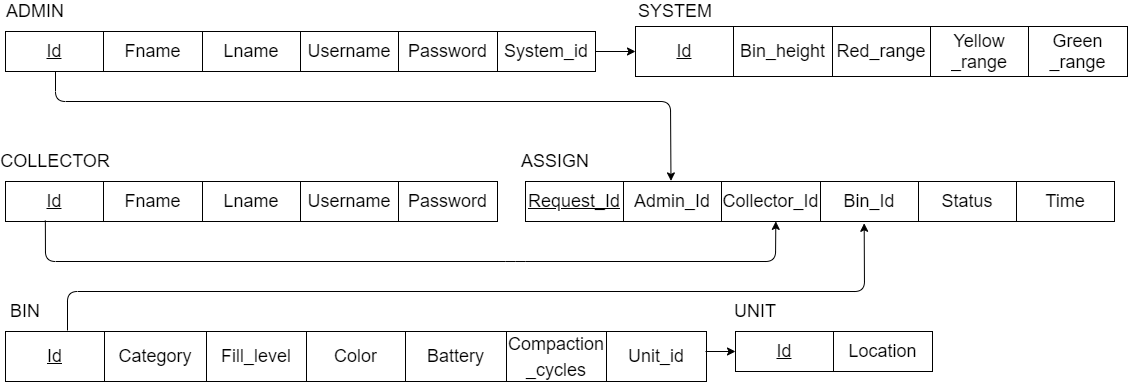

The diagram above was exported from draw.io. Its source (the exported page's mxGraphModel, read from the mxfile embedded in the PNG):
<mxGraphModel dx="1278" dy="579" grid="1" gridSize="10" guides="1" tooltips="1" connect="1" arrows="1" fold="1" page="1" pageScale="1" pageWidth="850" pageHeight="1100" math="0" shadow="0">
  <root>
    <mxCell id="0" />
    <mxCell id="1" parent="0" />
    <mxCell id="nkRsFKs686Cd8zueZkwR-9" value="" style="shape=table;startSize=0;container=1;collapsible=0;childLayout=tableLayout;" parent="1" vertex="1">
      <mxGeometry x="80" y="80" width="590" height="40" as="geometry" />
    </mxCell>
    <mxCell id="nkRsFKs686Cd8zueZkwR-10" value="" style="shape=partialRectangle;collapsible=0;dropTarget=0;pointerEvents=0;fillColor=none;top=0;left=0;bottom=0;right=0;points=[[0,0.5],[1,0.5]];portConstraint=eastwest;" parent="nkRsFKs686Cd8zueZkwR-9" vertex="1">
      <mxGeometry width="590" height="40" as="geometry" />
    </mxCell>
    <mxCell id="nkRsFKs686Cd8zueZkwR-11" value="&lt;u&gt;&lt;font style=&quot;font-size: 18px&quot;&gt;Id&lt;/font&gt;&lt;/u&gt;" style="shape=partialRectangle;html=1;whiteSpace=wrap;connectable=0;overflow=hidden;fillColor=none;top=0;left=0;bottom=0;right=0;pointerEvents=1;align=center;" parent="nkRsFKs686Cd8zueZkwR-10" vertex="1">
      <mxGeometry width="98" height="40" as="geometry" />
    </mxCell>
    <mxCell id="nkRsFKs686Cd8zueZkwR-12" value="&lt;font style=&quot;font-size: 18px&quot;&gt;Fname&lt;/font&gt;" style="shape=partialRectangle;html=1;whiteSpace=wrap;connectable=0;overflow=hidden;fillColor=none;top=0;left=0;bottom=0;right=0;pointerEvents=1;" parent="nkRsFKs686Cd8zueZkwR-10" vertex="1">
      <mxGeometry x="98" width="99" height="40" as="geometry" />
    </mxCell>
    <mxCell id="nkRsFKs686Cd8zueZkwR-13" value="&lt;font style=&quot;font-size: 18px&quot;&gt;Lname&lt;/font&gt;" style="shape=partialRectangle;html=1;whiteSpace=wrap;connectable=0;overflow=hidden;fillColor=none;top=0;left=0;bottom=0;right=0;pointerEvents=1;" parent="nkRsFKs686Cd8zueZkwR-10" vertex="1">
      <mxGeometry x="197" width="98" height="40" as="geometry" />
    </mxCell>
    <mxCell id="nkRsFKs686Cd8zueZkwR-14" value="&lt;font style=&quot;font-size: 18px&quot;&gt;Username&lt;/font&gt;" style="shape=partialRectangle;html=1;whiteSpace=wrap;connectable=0;overflow=hidden;fillColor=none;top=0;left=0;bottom=0;right=0;pointerEvents=1;" parent="nkRsFKs686Cd8zueZkwR-10" vertex="1">
      <mxGeometry x="295" width="98" height="40" as="geometry" />
    </mxCell>
    <mxCell id="nkRsFKs686Cd8zueZkwR-15" value="&lt;font style=&quot;font-size: 18px&quot;&gt;Password&lt;/font&gt;" style="shape=partialRectangle;html=1;whiteSpace=wrap;connectable=0;overflow=hidden;fillColor=none;top=0;left=0;bottom=0;right=0;pointerEvents=1;" parent="nkRsFKs686Cd8zueZkwR-10" vertex="1">
      <mxGeometry x="393" width="99" height="40" as="geometry" />
    </mxCell>
    <mxCell id="nkRsFKs686Cd8zueZkwR-16" value="&lt;font style=&quot;font-size: 18px&quot;&gt;System_id&lt;/font&gt;" style="shape=partialRectangle;html=1;whiteSpace=wrap;connectable=0;overflow=hidden;fillColor=none;top=0;left=0;bottom=0;right=0;pointerEvents=1;" parent="nkRsFKs686Cd8zueZkwR-10" vertex="1">
      <mxGeometry x="492" width="98" height="40" as="geometry" />
    </mxCell>
    <mxCell id="nkRsFKs686Cd8zueZkwR-17" value="&lt;font style=&quot;font-size: 18px&quot;&gt;ADMIN&lt;/font&gt;" style="text;html=1;strokeColor=none;fillColor=none;align=center;verticalAlign=middle;whiteSpace=wrap;rounded=0;" parent="1" vertex="1">
      <mxGeometry x="90" y="50" width="40" height="20" as="geometry" />
    </mxCell>
    <mxCell id="nkRsFKs686Cd8zueZkwR-27" value="&lt;font style=&quot;font-size: 18px&quot;&gt;COLLECTOR&lt;/font&gt;" style="text;html=1;strokeColor=none;fillColor=none;align=center;verticalAlign=middle;whiteSpace=wrap;rounded=0;" parent="1" vertex="1">
      <mxGeometry x="110" y="200" width="40" height="20" as="geometry" />
    </mxCell>
    <mxCell id="nkRsFKs686Cd8zueZkwR-19" value="" style="shape=table;startSize=0;container=1;collapsible=0;childLayout=tableLayout;" parent="1" vertex="1">
      <mxGeometry x="80" y="230" width="492" height="40" as="geometry" />
    </mxCell>
    <mxCell id="nkRsFKs686Cd8zueZkwR-20" value="" style="shape=partialRectangle;collapsible=0;dropTarget=0;pointerEvents=0;fillColor=none;top=0;left=0;bottom=0;right=0;points=[[0,0.5],[1,0.5]];portConstraint=eastwest;" parent="nkRsFKs686Cd8zueZkwR-19" vertex="1">
      <mxGeometry width="492" height="40" as="geometry" />
    </mxCell>
    <mxCell id="nkRsFKs686Cd8zueZkwR-21" value="&lt;u&gt;&lt;font style=&quot;font-size: 18px&quot;&gt;Id&lt;/font&gt;&lt;/u&gt;" style="shape=partialRectangle;html=1;whiteSpace=wrap;connectable=0;overflow=hidden;fillColor=none;top=0;left=0;bottom=0;right=0;pointerEvents=1;align=center;" parent="nkRsFKs686Cd8zueZkwR-20" vertex="1">
      <mxGeometry width="98" height="40" as="geometry" />
    </mxCell>
    <mxCell id="nkRsFKs686Cd8zueZkwR-22" value="&lt;font style=&quot;font-size: 18px&quot;&gt;Fname&lt;/font&gt;" style="shape=partialRectangle;html=1;whiteSpace=wrap;connectable=0;overflow=hidden;fillColor=none;top=0;left=0;bottom=0;right=0;pointerEvents=1;" parent="nkRsFKs686Cd8zueZkwR-20" vertex="1">
      <mxGeometry x="98" width="99" height="40" as="geometry" />
    </mxCell>
    <mxCell id="nkRsFKs686Cd8zueZkwR-23" value="&lt;font style=&quot;font-size: 18px&quot;&gt;Lname&lt;/font&gt;" style="shape=partialRectangle;html=1;whiteSpace=wrap;connectable=0;overflow=hidden;fillColor=none;top=0;left=0;bottom=0;right=0;pointerEvents=1;" parent="nkRsFKs686Cd8zueZkwR-20" vertex="1">
      <mxGeometry x="197" width="98" height="40" as="geometry" />
    </mxCell>
    <mxCell id="nkRsFKs686Cd8zueZkwR-24" value="&lt;font style=&quot;font-size: 18px&quot;&gt;Username&lt;/font&gt;" style="shape=partialRectangle;html=1;whiteSpace=wrap;connectable=0;overflow=hidden;fillColor=none;top=0;left=0;bottom=0;right=0;pointerEvents=1;" parent="nkRsFKs686Cd8zueZkwR-20" vertex="1">
      <mxGeometry x="295" width="98" height="40" as="geometry" />
    </mxCell>
    <mxCell id="nkRsFKs686Cd8zueZkwR-25" value="&lt;font style=&quot;font-size: 18px&quot;&gt;Password&lt;/font&gt;" style="shape=partialRectangle;html=1;whiteSpace=wrap;connectable=0;overflow=hidden;fillColor=none;top=0;left=0;bottom=0;right=0;pointerEvents=1;" parent="nkRsFKs686Cd8zueZkwR-20" vertex="1">
      <mxGeometry x="393" width="99" height="40" as="geometry" />
    </mxCell>
    <mxCell id="nkRsFKs686Cd8zueZkwR-31" value="" style="shape=table;startSize=0;container=1;collapsible=0;childLayout=tableLayout;" parent="1" vertex="1">
      <mxGeometry x="80" y="380" width="701" height="50" as="geometry" />
    </mxCell>
    <mxCell id="nkRsFKs686Cd8zueZkwR-32" value="" style="shape=partialRectangle;collapsible=0;dropTarget=0;pointerEvents=0;fillColor=none;top=0;left=0;bottom=0;right=0;points=[[0,0.5],[1,0.5]];portConstraint=eastwest;" parent="nkRsFKs686Cd8zueZkwR-31" vertex="1">
      <mxGeometry width="701" height="50" as="geometry" />
    </mxCell>
    <mxCell id="nkRsFKs686Cd8zueZkwR-33" value="&lt;u&gt;&lt;font style=&quot;font-size: 18px&quot;&gt;Id&lt;/font&gt;&lt;/u&gt;" style="shape=partialRectangle;html=1;whiteSpace=wrap;connectable=0;overflow=hidden;fillColor=none;top=0;left=0;bottom=0;right=0;pointerEvents=1;align=center;" parent="nkRsFKs686Cd8zueZkwR-32" vertex="1">
      <mxGeometry width="99" height="50" as="geometry" />
    </mxCell>
    <mxCell id="nkRsFKs686Cd8zueZkwR-34" value="&lt;span style=&quot;font-size: 18px&quot;&gt;Category&lt;/span&gt;" style="shape=partialRectangle;html=1;whiteSpace=wrap;connectable=0;overflow=hidden;fillColor=none;top=0;left=0;bottom=0;right=0;pointerEvents=1;" parent="nkRsFKs686Cd8zueZkwR-32" vertex="1">
      <mxGeometry x="99" width="102" height="50" as="geometry" />
    </mxCell>
    <mxCell id="nkRsFKs686Cd8zueZkwR-35" value="&lt;span style=&quot;font-size: 18px&quot;&gt;Fill_level&lt;/span&gt;" style="shape=partialRectangle;html=1;whiteSpace=wrap;connectable=0;overflow=hidden;fillColor=none;top=0;left=0;bottom=0;right=0;pointerEvents=1;" parent="nkRsFKs686Cd8zueZkwR-32" vertex="1">
      <mxGeometry x="201" width="100" height="50" as="geometry" />
    </mxCell>
    <mxCell id="nkRsFKs686Cd8zueZkwR-36" value="&lt;span style=&quot;font-size: 18px&quot;&gt;Color&lt;/span&gt;" style="shape=partialRectangle;html=1;whiteSpace=wrap;connectable=0;overflow=hidden;fillColor=none;top=0;left=0;bottom=0;right=0;pointerEvents=1;" parent="nkRsFKs686Cd8zueZkwR-32" vertex="1">
      <mxGeometry x="301" width="99" height="50" as="geometry" />
    </mxCell>
    <mxCell id="nkRsFKs686Cd8zueZkwR-37" value="&lt;span style=&quot;font-size: 18px&quot;&gt;Battery&lt;/span&gt;" style="shape=partialRectangle;html=1;whiteSpace=wrap;connectable=0;overflow=hidden;fillColor=none;top=0;left=0;bottom=0;right=0;pointerEvents=1;" parent="nkRsFKs686Cd8zueZkwR-32" vertex="1">
      <mxGeometry x="400" width="101" height="50" as="geometry" />
    </mxCell>
    <mxCell id="nkRsFKs686Cd8zueZkwR-38" value="&lt;span style=&quot;font-size: 18px&quot;&gt;Compaction&lt;/span&gt;&lt;br style=&quot;font-size: 18px&quot;&gt;&lt;span style=&quot;font-size: 18px&quot;&gt;_cycles&lt;/span&gt;" style="shape=partialRectangle;html=1;whiteSpace=wrap;connectable=0;overflow=hidden;fillColor=none;top=0;left=0;bottom=0;right=0;pointerEvents=1;" parent="nkRsFKs686Cd8zueZkwR-32" vertex="1">
      <mxGeometry x="501" width="100" height="50" as="geometry" />
    </mxCell>
    <mxCell id="nkRsFKs686Cd8zueZkwR-40" value="&lt;span style=&quot;font-size: 18px&quot;&gt;Unit_id&lt;/span&gt;" style="shape=partialRectangle;html=1;whiteSpace=wrap;connectable=0;overflow=hidden;fillColor=none;top=0;left=0;bottom=0;right=0;pointerEvents=1;" parent="nkRsFKs686Cd8zueZkwR-32" vertex="1">
      <mxGeometry x="601" width="100" height="50" as="geometry" />
    </mxCell>
    <mxCell id="nkRsFKs686Cd8zueZkwR-39" value="&lt;font style=&quot;font-size: 18px&quot;&gt;BIN&lt;/font&gt;" style="text;html=1;strokeColor=none;fillColor=none;align=center;verticalAlign=middle;whiteSpace=wrap;rounded=0;" parent="1" vertex="1">
      <mxGeometry x="80" y="350" width="40" height="20" as="geometry" />
    </mxCell>
    <mxCell id="nkRsFKs686Cd8zueZkwR-42" value="&lt;font style=&quot;font-size: 18px&quot;&gt;UNIT&lt;/font&gt;" style="text;html=1;strokeColor=none;fillColor=none;align=center;verticalAlign=middle;whiteSpace=wrap;rounded=0;" parent="1" vertex="1">
      <mxGeometry x="810" y="350" width="40" height="20" as="geometry" />
    </mxCell>
    <mxCell id="nkRsFKs686Cd8zueZkwR-43" value="" style="shape=table;startSize=0;container=1;collapsible=0;childLayout=tableLayout;" parent="1" vertex="1">
      <mxGeometry x="810" y="380" width="197" height="40" as="geometry" />
    </mxCell>
    <mxCell id="nkRsFKs686Cd8zueZkwR-44" value="" style="shape=partialRectangle;collapsible=0;dropTarget=0;pointerEvents=0;fillColor=none;top=0;left=0;bottom=0;right=0;points=[[0,0.5],[1,0.5]];portConstraint=eastwest;" parent="nkRsFKs686Cd8zueZkwR-43" vertex="1">
      <mxGeometry width="197" height="40" as="geometry" />
    </mxCell>
    <mxCell id="nkRsFKs686Cd8zueZkwR-45" value="&lt;u&gt;&lt;font style=&quot;font-size: 18px&quot;&gt;Id&lt;/font&gt;&lt;/u&gt;" style="shape=partialRectangle;html=1;whiteSpace=wrap;connectable=0;overflow=hidden;fillColor=none;top=0;left=0;bottom=0;right=0;pointerEvents=1;align=center;" parent="nkRsFKs686Cd8zueZkwR-44" vertex="1">
      <mxGeometry width="98" height="40" as="geometry">
        <mxRectangle width="98" height="40" as="alternateBounds" />
      </mxGeometry>
    </mxCell>
    <mxCell id="nkRsFKs686Cd8zueZkwR-46" value="&lt;font style=&quot;font-size: 18px&quot;&gt;Location&lt;/font&gt;" style="shape=partialRectangle;html=1;whiteSpace=wrap;connectable=0;overflow=hidden;fillColor=none;top=0;left=0;bottom=0;right=0;pointerEvents=1;" parent="nkRsFKs686Cd8zueZkwR-44" vertex="1">
      <mxGeometry x="98" width="99" height="40" as="geometry">
        <mxRectangle width="99" height="40" as="alternateBounds" />
      </mxGeometry>
    </mxCell>
    <mxCell id="nkRsFKs686Cd8zueZkwR-50" value="&lt;font style=&quot;font-size: 18px&quot;&gt;SYSTEM&lt;/font&gt;" style="text;html=1;strokeColor=none;fillColor=none;align=center;verticalAlign=middle;whiteSpace=wrap;rounded=0;" parent="1" vertex="1">
      <mxGeometry x="730" y="50" width="40" height="20" as="geometry" />
    </mxCell>
    <mxCell id="nkRsFKs686Cd8zueZkwR-51" value="" style="shape=table;startSize=0;container=1;collapsible=0;childLayout=tableLayout;" parent="1" vertex="1">
      <mxGeometry x="710" y="75" width="492" height="50" as="geometry" />
    </mxCell>
    <mxCell id="nkRsFKs686Cd8zueZkwR-52" value="" style="shape=partialRectangle;collapsible=0;dropTarget=0;pointerEvents=0;fillColor=none;top=0;left=0;bottom=0;right=0;points=[[0,0.5],[1,0.5]];portConstraint=eastwest;" parent="nkRsFKs686Cd8zueZkwR-51" vertex="1">
      <mxGeometry width="492" height="50" as="geometry" />
    </mxCell>
    <mxCell id="nkRsFKs686Cd8zueZkwR-53" value="&lt;u&gt;&lt;font style=&quot;font-size: 18px&quot;&gt;Id&lt;/font&gt;&lt;/u&gt;" style="shape=partialRectangle;html=1;whiteSpace=wrap;connectable=0;overflow=hidden;fillColor=none;top=0;left=0;bottom=0;right=0;pointerEvents=1;align=center;" parent="nkRsFKs686Cd8zueZkwR-52" vertex="1">
      <mxGeometry width="98" height="50" as="geometry">
        <mxRectangle width="98" height="50" as="alternateBounds" />
      </mxGeometry>
    </mxCell>
    <mxCell id="nkRsFKs686Cd8zueZkwR-54" value="&lt;font style=&quot;font-size: 18px&quot;&gt;Bin_height&lt;/font&gt;" style="shape=partialRectangle;html=1;whiteSpace=wrap;connectable=0;overflow=hidden;fillColor=none;top=0;left=0;bottom=0;right=0;pointerEvents=1;" parent="nkRsFKs686Cd8zueZkwR-52" vertex="1">
      <mxGeometry x="98" width="99" height="50" as="geometry">
        <mxRectangle width="99" height="50" as="alternateBounds" />
      </mxGeometry>
    </mxCell>
    <mxCell id="nkRsFKs686Cd8zueZkwR-55" value="&lt;font style=&quot;font-size: 18px&quot;&gt;Red_range&lt;/font&gt;" style="shape=partialRectangle;html=1;whiteSpace=wrap;connectable=0;overflow=hidden;fillColor=none;top=0;left=0;bottom=0;right=0;pointerEvents=1;" parent="nkRsFKs686Cd8zueZkwR-52" vertex="1">
      <mxGeometry x="197" width="98" height="50" as="geometry">
        <mxRectangle width="98" height="50" as="alternateBounds" />
      </mxGeometry>
    </mxCell>
    <mxCell id="nkRsFKs686Cd8zueZkwR-56" value="&lt;font style=&quot;font-size: 18px&quot;&gt;Yellow&lt;br&gt;_range&lt;/font&gt;" style="shape=partialRectangle;html=1;whiteSpace=wrap;connectable=0;overflow=hidden;fillColor=none;top=0;left=0;bottom=0;right=0;pointerEvents=1;" parent="nkRsFKs686Cd8zueZkwR-52" vertex="1">
      <mxGeometry x="295" width="98" height="50" as="geometry">
        <mxRectangle width="98" height="50" as="alternateBounds" />
      </mxGeometry>
    </mxCell>
    <mxCell id="nkRsFKs686Cd8zueZkwR-57" value="&lt;font style=&quot;font-size: 18px&quot;&gt;Green&lt;br&gt;_range&lt;/font&gt;" style="shape=partialRectangle;html=1;whiteSpace=wrap;connectable=0;overflow=hidden;fillColor=none;top=0;left=0;bottom=0;right=0;pointerEvents=1;" parent="nkRsFKs686Cd8zueZkwR-52" vertex="1">
      <mxGeometry x="393" width="99" height="50" as="geometry">
        <mxRectangle width="99" height="50" as="alternateBounds" />
      </mxGeometry>
    </mxCell>
    <mxCell id="nkRsFKs686Cd8zueZkwR-63" value="&lt;font style=&quot;font-size: 18px&quot;&gt;ASSIGN&lt;/font&gt;" style="text;html=1;strokeColor=none;fillColor=none;align=center;verticalAlign=middle;whiteSpace=wrap;rounded=0;" parent="1" vertex="1">
      <mxGeometry x="610" y="200" width="40" height="20" as="geometry" />
    </mxCell>
    <mxCell id="nkRsFKs686Cd8zueZkwR-64" value="" style="shape=table;startSize=0;container=1;collapsible=0;childLayout=tableLayout;" parent="1" vertex="1">
      <mxGeometry x="600" y="230" width="589" height="40" as="geometry" />
    </mxCell>
    <mxCell id="nkRsFKs686Cd8zueZkwR-65" value="" style="shape=partialRectangle;collapsible=0;dropTarget=0;pointerEvents=0;fillColor=none;top=0;left=0;bottom=0;right=0;points=[[0,0.5],[1,0.5]];portConstraint=eastwest;" parent="nkRsFKs686Cd8zueZkwR-64" vertex="1">
      <mxGeometry width="589" height="40" as="geometry" />
    </mxCell>
    <mxCell id="WjD5R3PRl2_kIiIiQL2m-3" value="&lt;u&gt;&lt;font style=&quot;font-size: 18px&quot;&gt;Request_Id&lt;/font&gt;&lt;/u&gt;" style="shape=partialRectangle;html=1;whiteSpace=wrap;connectable=0;overflow=hidden;fillColor=none;top=0;left=0;bottom=0;right=0;pointerEvents=1;align=center;" parent="nkRsFKs686Cd8zueZkwR-65" vertex="1">
      <mxGeometry width="98" height="40" as="geometry">
        <mxRectangle width="98" height="40" as="alternateBounds" />
      </mxGeometry>
    </mxCell>
    <mxCell id="nkRsFKs686Cd8zueZkwR-66" value="&lt;font style=&quot;font-size: 18px&quot;&gt;Admin_Id&lt;/font&gt;" style="shape=partialRectangle;html=1;whiteSpace=wrap;connectable=0;overflow=hidden;fillColor=none;top=0;left=0;bottom=0;right=0;pointerEvents=1;align=center;" parent="nkRsFKs686Cd8zueZkwR-65" vertex="1">
      <mxGeometry x="98" width="98" height="40" as="geometry">
        <mxRectangle width="98" height="40" as="alternateBounds" />
      </mxGeometry>
    </mxCell>
    <mxCell id="nkRsFKs686Cd8zueZkwR-67" value="&lt;font style=&quot;font-size: 18px&quot;&gt;Collector_Id&lt;/font&gt;" style="shape=partialRectangle;html=1;whiteSpace=wrap;connectable=0;overflow=hidden;fillColor=none;top=0;left=0;bottom=0;right=0;pointerEvents=1;" parent="nkRsFKs686Cd8zueZkwR-65" vertex="1">
      <mxGeometry x="196" width="99" height="40" as="geometry">
        <mxRectangle width="99" height="40" as="alternateBounds" />
      </mxGeometry>
    </mxCell>
    <mxCell id="nkRsFKs686Cd8zueZkwR-68" value="&lt;span style=&quot;font-size: 18px&quot;&gt;Bin_Id&lt;/span&gt;" style="shape=partialRectangle;html=1;whiteSpace=wrap;connectable=0;overflow=hidden;fillColor=none;top=0;left=0;bottom=0;right=0;pointerEvents=1;" parent="nkRsFKs686Cd8zueZkwR-65" vertex="1">
      <mxGeometry x="295" width="98" height="40" as="geometry">
        <mxRectangle width="98" height="40" as="alternateBounds" />
      </mxGeometry>
    </mxCell>
    <mxCell id="nkRsFKs686Cd8zueZkwR-69" value="&lt;font style=&quot;font-size: 18px&quot;&gt;Status&lt;/font&gt;" style="shape=partialRectangle;html=1;whiteSpace=wrap;connectable=0;overflow=hidden;fillColor=none;top=0;left=0;bottom=0;right=0;pointerEvents=1;" parent="nkRsFKs686Cd8zueZkwR-65" vertex="1">
      <mxGeometry x="393" width="98" height="40" as="geometry">
        <mxRectangle width="98" height="40" as="alternateBounds" />
      </mxGeometry>
    </mxCell>
    <mxCell id="WjD5R3PRl2_kIiIiQL2m-2" value="&lt;span style=&quot;font-size: 18px&quot;&gt;Time&lt;/span&gt;" style="shape=partialRectangle;html=1;whiteSpace=wrap;connectable=0;overflow=hidden;fillColor=none;top=0;left=0;bottom=0;right=0;pointerEvents=1;" parent="nkRsFKs686Cd8zueZkwR-65" vertex="1">
      <mxGeometry x="491" width="98" height="40" as="geometry">
        <mxRectangle width="98" height="40" as="alternateBounds" />
      </mxGeometry>
    </mxCell>
    <mxCell id="nkRsFKs686Cd8zueZkwR-72" value="" style="endArrow=classic;html=1;exitX=1;exitY=0.5;exitDx=0;exitDy=0;entryX=0.002;entryY=0.348;entryDx=0;entryDy=0;entryPerimeter=0;" parent="1" source="nkRsFKs686Cd8zueZkwR-10" edge="1" target="nkRsFKs686Cd8zueZkwR-52">
      <mxGeometry width="50" height="50" relative="1" as="geometry">
        <mxPoint x="850" y="340" as="sourcePoint" />
        <mxPoint x="850" y="98" as="targetPoint" />
      </mxGeometry>
    </mxCell>
    <mxCell id="nkRsFKs686Cd8zueZkwR-73" value="" style="endArrow=classic;html=1;" parent="1" edge="1">
      <mxGeometry width="50" height="50" relative="1" as="geometry">
        <mxPoint x="780" y="400" as="sourcePoint" />
        <mxPoint x="810" y="400" as="targetPoint" />
      </mxGeometry>
    </mxCell>
    <mxCell id="nkRsFKs686Cd8zueZkwR-74" value="" style="endArrow=classic;html=1;entryX=0.247;entryY=-0.015;entryDx=0;entryDy=0;entryPerimeter=0;" parent="1" edge="1" target="nkRsFKs686Cd8zueZkwR-65">
      <mxGeometry width="50" height="50" relative="1" as="geometry">
        <mxPoint x="130" y="120" as="sourcePoint" />
        <mxPoint x="1166" y="230" as="targetPoint" />
        <Array as="points">
          <mxPoint x="130" y="150" />
          <mxPoint x="745" y="150" />
        </Array>
      </mxGeometry>
    </mxCell>
    <mxCell id="nkRsFKs686Cd8zueZkwR-75" value="" style="endArrow=classic;html=1;exitX=0.081;exitY=0.975;exitDx=0;exitDy=0;exitPerimeter=0;entryX=0.425;entryY=0.997;entryDx=0;entryDy=0;entryPerimeter=0;" parent="1" source="nkRsFKs686Cd8zueZkwR-20" target="nkRsFKs686Cd8zueZkwR-65" edge="1">
      <mxGeometry width="50" height="50" relative="1" as="geometry">
        <mxPoint x="500" y="340" as="sourcePoint" />
        <mxPoint x="1145" y="273" as="targetPoint" />
        <Array as="points">
          <mxPoint x="120" y="310" />
          <mxPoint x="590" y="310" />
          <mxPoint x="850" y="310" />
        </Array>
      </mxGeometry>
    </mxCell>
    <mxCell id="nkRsFKs686Cd8zueZkwR-76" value="" style="endArrow=classic;html=1;entryX=0.575;entryY=1.045;entryDx=0;entryDy=0;entryPerimeter=0;" parent="1" edge="1" target="nkRsFKs686Cd8zueZkwR-65">
      <mxGeometry width="50" height="50" relative="1" as="geometry">
        <mxPoint x="142" y="379" as="sourcePoint" />
        <mxPoint x="1350" y="273" as="targetPoint" />
        <Array as="points">
          <mxPoint x="142" y="340" />
          <mxPoint x="939" y="340" />
        </Array>
      </mxGeometry>
    </mxCell>
  </root>
</mxGraphModel>